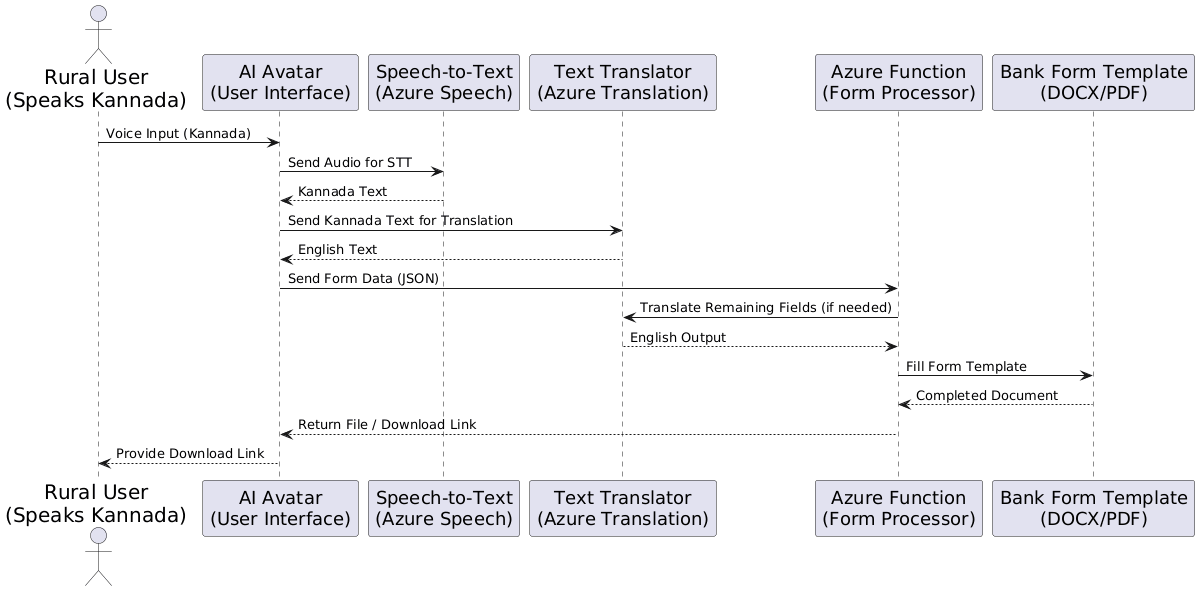

The diagram above was rendered by PlantUML. Its source (embedded in the PNG):
@startuml
skinparam Style strict
skinparam SequenceBoxBackgroundColor #FFFFFF
skinparam ParticipantFontSize 18
skinparam ActorFontSize 20
skinparam SequenceMessageFontSize 18
skinparam NoteFontSize 18
skinparam wrapWidth 100

actor "Rural User\n(Speaks Kannada)" as User
participant "AI Avatar\n(User Interface)" as Avatar
participant "Speech-to-Text\n(Azure Speech)" as STT
participant "Text Translator\n(Azure Translation)" as Translate
participant "Azure Function\n(Form Processor)" as Function
participant "Bank Form Template\n(DOCX/PDF)" as Template

User -> Avatar : Voice Input (Kannada)
Avatar -> STT : Send Audio for STT
STT --> Avatar : Kannada Text

Avatar -> Translate : Send Kannada Text for Translation
Translate --> Avatar : English Text

Avatar -> Function : Send Form Data (JSON)

Function -> Translate : Translate Remaining Fields (if needed)
Translate --> Function : English Output

Function -> Template : Fill Form Template
Template --> Function : Completed Document

Function --> Avatar : Return File / Download Link
Avatar --> User : Provide Download Link
@enduml